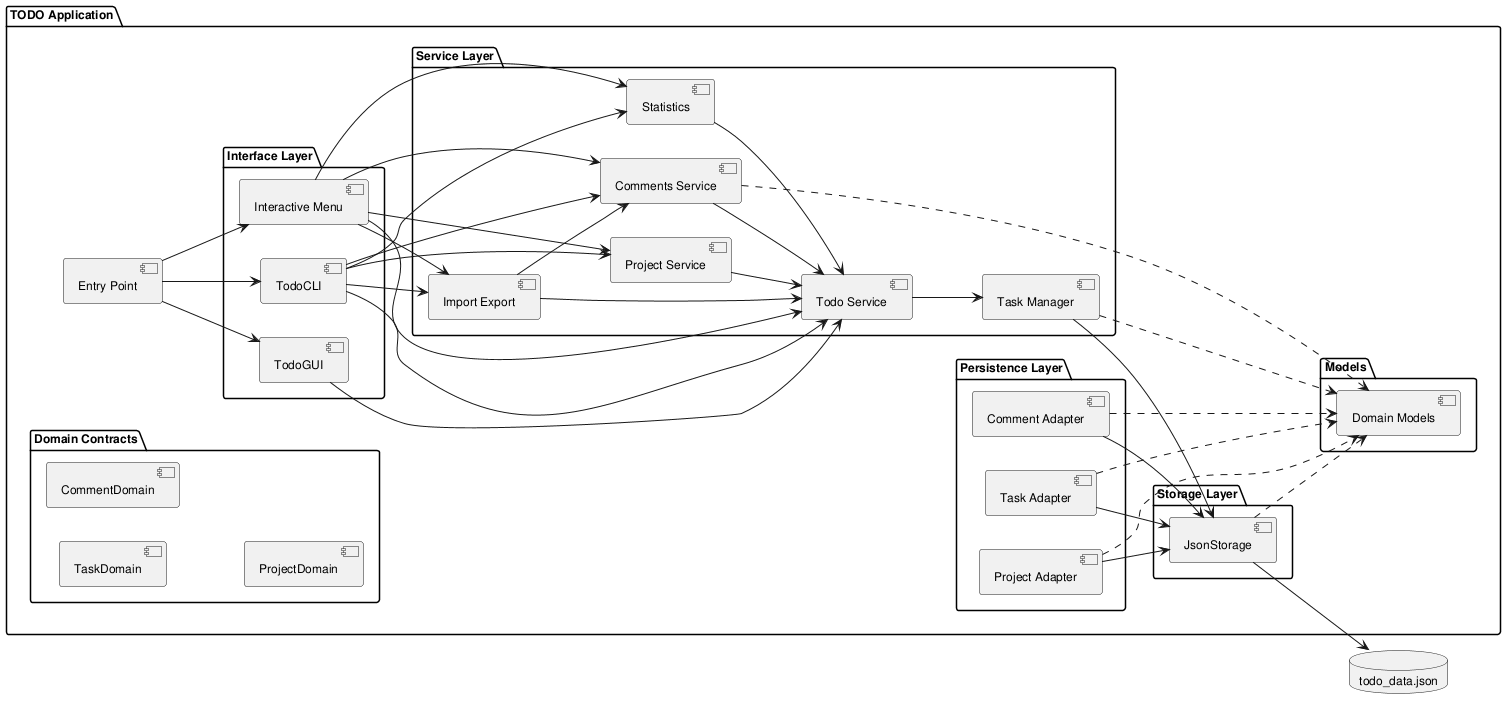

The diagram above was rendered by PlantUML. Its source (embedded in the PNG):
@startuml component_diagram

skinparam componentStyle uml2
skinparam defaultFontSize 12

left to right direction

package "TODO Application" {

    component "Entry Point" as Main

    package "Interface Layer" {
        component "Interactive Menu" as IM
        component "TodoCLI" as CLI
        component "TodoGUI" as GUI
    }

    package "Service Layer" {
        component "Todo Service" as SVC
        component "Task Manager" as MGR
        component "Project Service" as PS
        component "Comments Service" as CS
        component "Import Export" as IES
        component "Statistics" as SS
    }

    package "Domain Contracts" {
        component "TaskDomain" as TD
        component "CommentDomain" as CD
        component "ProjectDomain" as PD
    }

    package "Persistence Layer" {
        component "Task Adapter" as TA
        component "Comment Adapter" as CA
        component "Project Adapter" as PA
    }

    package "Storage Layer" {
        component "JsonStorage" as Storage
    }

    package "Models" {
        component "Domain Models" as DM
    }
}

database "todo_data.json" as DB

Main --> IM
Main --> CLI
Main --> GUI

IM --> SVC
IM --> PS
IM --> CS
IM --> IES
IM --> SS
CLI --> SVC
CLI --> PS
CLI --> CS
CLI --> IES
CLI --> SS
GUI --> SVC

SVC --> MGR
PS --> SVC
CS --> SVC
IES --> SVC
IES --> CS
SS --> SVC

MGR --> Storage
TA --> Storage
CA --> Storage
PA --> Storage

MGR ..> DM
CS ..> DM
TA ..> DM
CA ..> DM
PA ..> DM
Storage ..> DM

Storage --> DB

@enduml